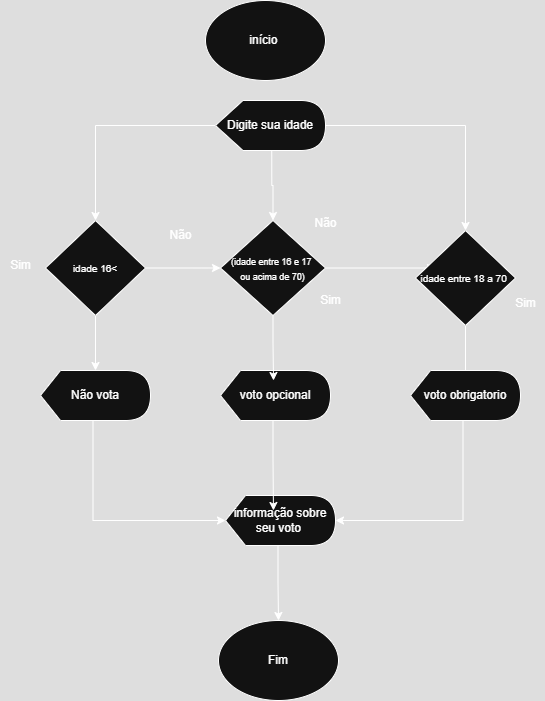

The diagram above was exported from draw.io. Its source (the exported page's mxGraphModel, read from the mxfile embedded in the PNG):
<mxGraphModel dx="737" dy="487" grid="1" gridSize="10" guides="1" tooltips="1" connect="1" arrows="1" fold="1" page="1" pageScale="1" pageWidth="827" pageHeight="1169" math="0" shadow="0">
  <root>
    <mxCell id="0" />
    <mxCell id="1" parent="0" />
    <mxCell id="hMt2lZdtGwvvzz9hbqfE-1" value="início&amp;nbsp;" style="ellipse;whiteSpace=wrap;html=1;" vertex="1" parent="1">
      <mxGeometry x="270" y="40" width="120" height="80" as="geometry" />
    </mxCell>
    <mxCell id="hMt2lZdtGwvvzz9hbqfE-18" style="edgeStyle=orthogonalEdgeStyle;rounded=0;orthogonalLoop=1;jettySize=auto;html=1;exitX=1;exitY=0.5;exitDx=0;exitDy=0;exitPerimeter=0;entryX=0.5;entryY=0;entryDx=0;entryDy=0;" edge="1" parent="1" source="hMt2lZdtGwvvzz9hbqfE-2" target="hMt2lZdtGwvvzz9hbqfE-16">
      <mxGeometry relative="1" as="geometry" />
    </mxCell>
    <mxCell id="hMt2lZdtGwvvzz9hbqfE-19" style="edgeStyle=orthogonalEdgeStyle;rounded=0;orthogonalLoop=1;jettySize=auto;html=1;exitX=0;exitY=0.5;exitDx=0;exitDy=0;exitPerimeter=0;entryX=0.5;entryY=0;entryDx=0;entryDy=0;" edge="1" parent="1" source="hMt2lZdtGwvvzz9hbqfE-2" target="hMt2lZdtGwvvzz9hbqfE-15">
      <mxGeometry relative="1" as="geometry" />
    </mxCell>
    <mxCell id="hMt2lZdtGwvvzz9hbqfE-20" style="edgeStyle=orthogonalEdgeStyle;rounded=0;orthogonalLoop=1;jettySize=auto;html=1;exitX=0;exitY=0;exitDx=56.25;exitDy=50;exitPerimeter=0;entryX=0.5;entryY=0;entryDx=0;entryDy=0;" edge="1" parent="1" source="hMt2lZdtGwvvzz9hbqfE-2" target="hMt2lZdtGwvvzz9hbqfE-10">
      <mxGeometry relative="1" as="geometry" />
    </mxCell>
    <mxCell id="hMt2lZdtGwvvzz9hbqfE-2" value="Digite sua idade" style="shape=display;whiteSpace=wrap;html=1;" vertex="1" parent="1">
      <mxGeometry x="280" y="140" width="110" height="50" as="geometry" />
    </mxCell>
    <mxCell id="hMt2lZdtGwvvzz9hbqfE-29" style="edgeStyle=orthogonalEdgeStyle;rounded=0;orthogonalLoop=1;jettySize=auto;html=1;exitX=1;exitY=0.5;exitDx=0;exitDy=0;entryX=0.2;entryY=0.395;entryDx=0;entryDy=0;entryPerimeter=0;" edge="1" parent="1" source="hMt2lZdtGwvvzz9hbqfE-10" target="hMt2lZdtGwvvzz9hbqfE-16">
      <mxGeometry relative="1" as="geometry" />
    </mxCell>
    <mxCell id="hMt2lZdtGwvvzz9hbqfE-10" value="&lt;font style=&quot;font-size: 9px;&quot;&gt;(idade entre 16 e 17&amp;nbsp;&lt;/font&gt;&lt;div&gt;&lt;font style=&quot;font-size: 9px;&quot;&gt;ou acima de 70)&lt;/font&gt;&lt;/div&gt;" style="rhombus;whiteSpace=wrap;html=1;" vertex="1" parent="1">
      <mxGeometry x="285" y="260" width="105" height="95" as="geometry" />
    </mxCell>
    <mxCell id="hMt2lZdtGwvvzz9hbqfE-26" style="edgeStyle=orthogonalEdgeStyle;rounded=0;orthogonalLoop=1;jettySize=auto;html=1;exitX=1;exitY=0.5;exitDx=0;exitDy=0;entryX=0;entryY=0.5;entryDx=0;entryDy=0;" edge="1" parent="1" source="hMt2lZdtGwvvzz9hbqfE-15" target="hMt2lZdtGwvvzz9hbqfE-10">
      <mxGeometry relative="1" as="geometry" />
    </mxCell>
    <mxCell id="hMt2lZdtGwvvzz9hbqfE-31" style="edgeStyle=orthogonalEdgeStyle;rounded=0;orthogonalLoop=1;jettySize=auto;html=1;exitX=0.5;exitY=1;exitDx=0;exitDy=0;" edge="1" parent="1" source="hMt2lZdtGwvvzz9hbqfE-15" target="hMt2lZdtGwvvzz9hbqfE-23">
      <mxGeometry relative="1" as="geometry" />
    </mxCell>
    <mxCell id="hMt2lZdtGwvvzz9hbqfE-15" value="&lt;font size=&quot;1&quot;&gt;idade 16&amp;lt;&lt;/font&gt;" style="rhombus;whiteSpace=wrap;html=1;" vertex="1" parent="1">
      <mxGeometry x="110" y="260" width="100" height="95" as="geometry" />
    </mxCell>
    <mxCell id="hMt2lZdtGwvvzz9hbqfE-42" style="edgeStyle=orthogonalEdgeStyle;rounded=0;orthogonalLoop=1;jettySize=auto;html=1;exitX=0.5;exitY=1;exitDx=0;exitDy=0;entryX=0.562;entryY=0.07;entryDx=0;entryDy=0;entryPerimeter=0;" edge="1" parent="1" source="hMt2lZdtGwvvzz9hbqfE-16" target="hMt2lZdtGwvvzz9hbqfE-25">
      <mxGeometry relative="1" as="geometry">
        <mxPoint x="530" y="400" as="targetPoint" />
        <Array as="points">
          <mxPoint x="530" y="414" />
        </Array>
      </mxGeometry>
    </mxCell>
    <mxCell id="hMt2lZdtGwvvzz9hbqfE-16" value="&lt;font size=&quot;1&quot;&gt;idade entre 18 a 70&amp;nbsp;&lt;/font&gt;" style="rhombus;whiteSpace=wrap;html=1;" vertex="1" parent="1">
      <mxGeometry x="480" y="270" width="100" height="95" as="geometry" />
    </mxCell>
    <mxCell id="hMt2lZdtGwvvzz9hbqfE-23" value="Não vota" style="shape=display;whiteSpace=wrap;html=1;size=0.18181818181818182;" vertex="1" parent="1">
      <mxGeometry x="105" y="410" width="110" height="50" as="geometry" />
    </mxCell>
    <mxCell id="hMt2lZdtGwvvzz9hbqfE-24" value="voto opcional" style="shape=display;whiteSpace=wrap;html=1;size=0.18181818181818182;" vertex="1" parent="1">
      <mxGeometry x="285" y="410" width="110" height="50" as="geometry" />
    </mxCell>
    <mxCell id="hMt2lZdtGwvvzz9hbqfE-25" value="voto obrigatorio" style="shape=display;whiteSpace=wrap;html=1;size=0.18181818181818182;" vertex="1" parent="1">
      <mxGeometry x="475" y="410" width="110" height="50" as="geometry" />
    </mxCell>
    <mxCell id="hMt2lZdtGwvvzz9hbqfE-32" value="Sim" style="text;html=1;align=center;verticalAlign=middle;resizable=0;points=[];autosize=1;strokeColor=none;fillColor=none;" vertex="1" parent="1">
      <mxGeometry x="65" y="290" width="40" height="30" as="geometry" />
    </mxCell>
    <mxCell id="hMt2lZdtGwvvzz9hbqfE-33" value="Não" style="text;html=1;align=center;verticalAlign=middle;resizable=0;points=[];autosize=1;strokeColor=none;fillColor=none;" vertex="1" parent="1">
      <mxGeometry x="220" y="260" width="50" height="30" as="geometry" />
    </mxCell>
    <mxCell id="hMt2lZdtGwvvzz9hbqfE-35" value="Sim" style="text;html=1;align=center;verticalAlign=middle;resizable=0;points=[];autosize=1;strokeColor=none;fillColor=none;" vertex="1" parent="1">
      <mxGeometry x="375" y="325" width="40" height="30" as="geometry" />
    </mxCell>
    <mxCell id="hMt2lZdtGwvvzz9hbqfE-37" value="Não" style="text;html=1;align=center;verticalAlign=middle;resizable=0;points=[];autosize=1;strokeColor=none;fillColor=none;" vertex="1" parent="1">
      <mxGeometry x="365" y="248" width="50" height="30" as="geometry" />
    </mxCell>
    <mxCell id="hMt2lZdtGwvvzz9hbqfE-39" style="edgeStyle=orthogonalEdgeStyle;rounded=0;orthogonalLoop=1;jettySize=auto;html=1;exitX=0.5;exitY=1;exitDx=0;exitDy=0;entryX=0.482;entryY=0.2;entryDx=0;entryDy=0;entryPerimeter=0;" edge="1" parent="1" source="hMt2lZdtGwvvzz9hbqfE-10" target="hMt2lZdtGwvvzz9hbqfE-24">
      <mxGeometry relative="1" as="geometry" />
    </mxCell>
    <mxCell id="hMt2lZdtGwvvzz9hbqfE-44" value="Sim" style="text;html=1;align=center;verticalAlign=middle;resizable=0;points=[];autosize=1;strokeColor=none;fillColor=none;" vertex="1" parent="1">
      <mxGeometry x="570" y="328" width="40" height="30" as="geometry" />
    </mxCell>
    <mxCell id="hMt2lZdtGwvvzz9hbqfE-51" style="edgeStyle=orthogonalEdgeStyle;rounded=0;orthogonalLoop=1;jettySize=auto;html=1;exitX=0;exitY=0;exitDx=52.5;exitDy=50;exitPerimeter=0;" edge="1" parent="1" source="hMt2lZdtGwvvzz9hbqfE-45" target="hMt2lZdtGwvvzz9hbqfE-49">
      <mxGeometry relative="1" as="geometry" />
    </mxCell>
    <mxCell id="hMt2lZdtGwvvzz9hbqfE-45" value="informação sobre seu voto&amp;nbsp;" style="shape=display;whiteSpace=wrap;html=1;size=0.18181818181818182;" vertex="1" parent="1">
      <mxGeometry x="290" y="535" width="110" height="50" as="geometry" />
    </mxCell>
    <mxCell id="hMt2lZdtGwvvzz9hbqfE-46" style="edgeStyle=orthogonalEdgeStyle;rounded=0;orthogonalLoop=1;jettySize=auto;html=1;exitX=0;exitY=0;exitDx=52.5;exitDy=50;exitPerimeter=0;entryX=0;entryY=0.5;entryDx=0;entryDy=0;entryPerimeter=0;" edge="1" parent="1" source="hMt2lZdtGwvvzz9hbqfE-23" target="hMt2lZdtGwvvzz9hbqfE-45">
      <mxGeometry relative="1" as="geometry" />
    </mxCell>
    <mxCell id="hMt2lZdtGwvvzz9hbqfE-47" style="edgeStyle=orthogonalEdgeStyle;rounded=0;orthogonalLoop=1;jettySize=auto;html=1;exitX=0;exitY=0;exitDx=52.5;exitDy=50;exitPerimeter=0;entryX=0.436;entryY=0.3;entryDx=0;entryDy=0;entryPerimeter=0;" edge="1" parent="1" source="hMt2lZdtGwvvzz9hbqfE-24" target="hMt2lZdtGwvvzz9hbqfE-45">
      <mxGeometry relative="1" as="geometry" />
    </mxCell>
    <mxCell id="hMt2lZdtGwvvzz9hbqfE-48" style="edgeStyle=orthogonalEdgeStyle;rounded=0;orthogonalLoop=1;jettySize=auto;html=1;exitX=0;exitY=0;exitDx=52.5;exitDy=50;exitPerimeter=0;entryX=1;entryY=0.5;entryDx=0;entryDy=0;entryPerimeter=0;" edge="1" parent="1" source="hMt2lZdtGwvvzz9hbqfE-25" target="hMt2lZdtGwvvzz9hbqfE-45">
      <mxGeometry relative="1" as="geometry" />
    </mxCell>
    <mxCell id="hMt2lZdtGwvvzz9hbqfE-49" value="Fim" style="ellipse;whiteSpace=wrap;html=1;" vertex="1" parent="1">
      <mxGeometry x="283" y="660" width="120" height="80" as="geometry" />
    </mxCell>
  </root>
</mxGraphModel>